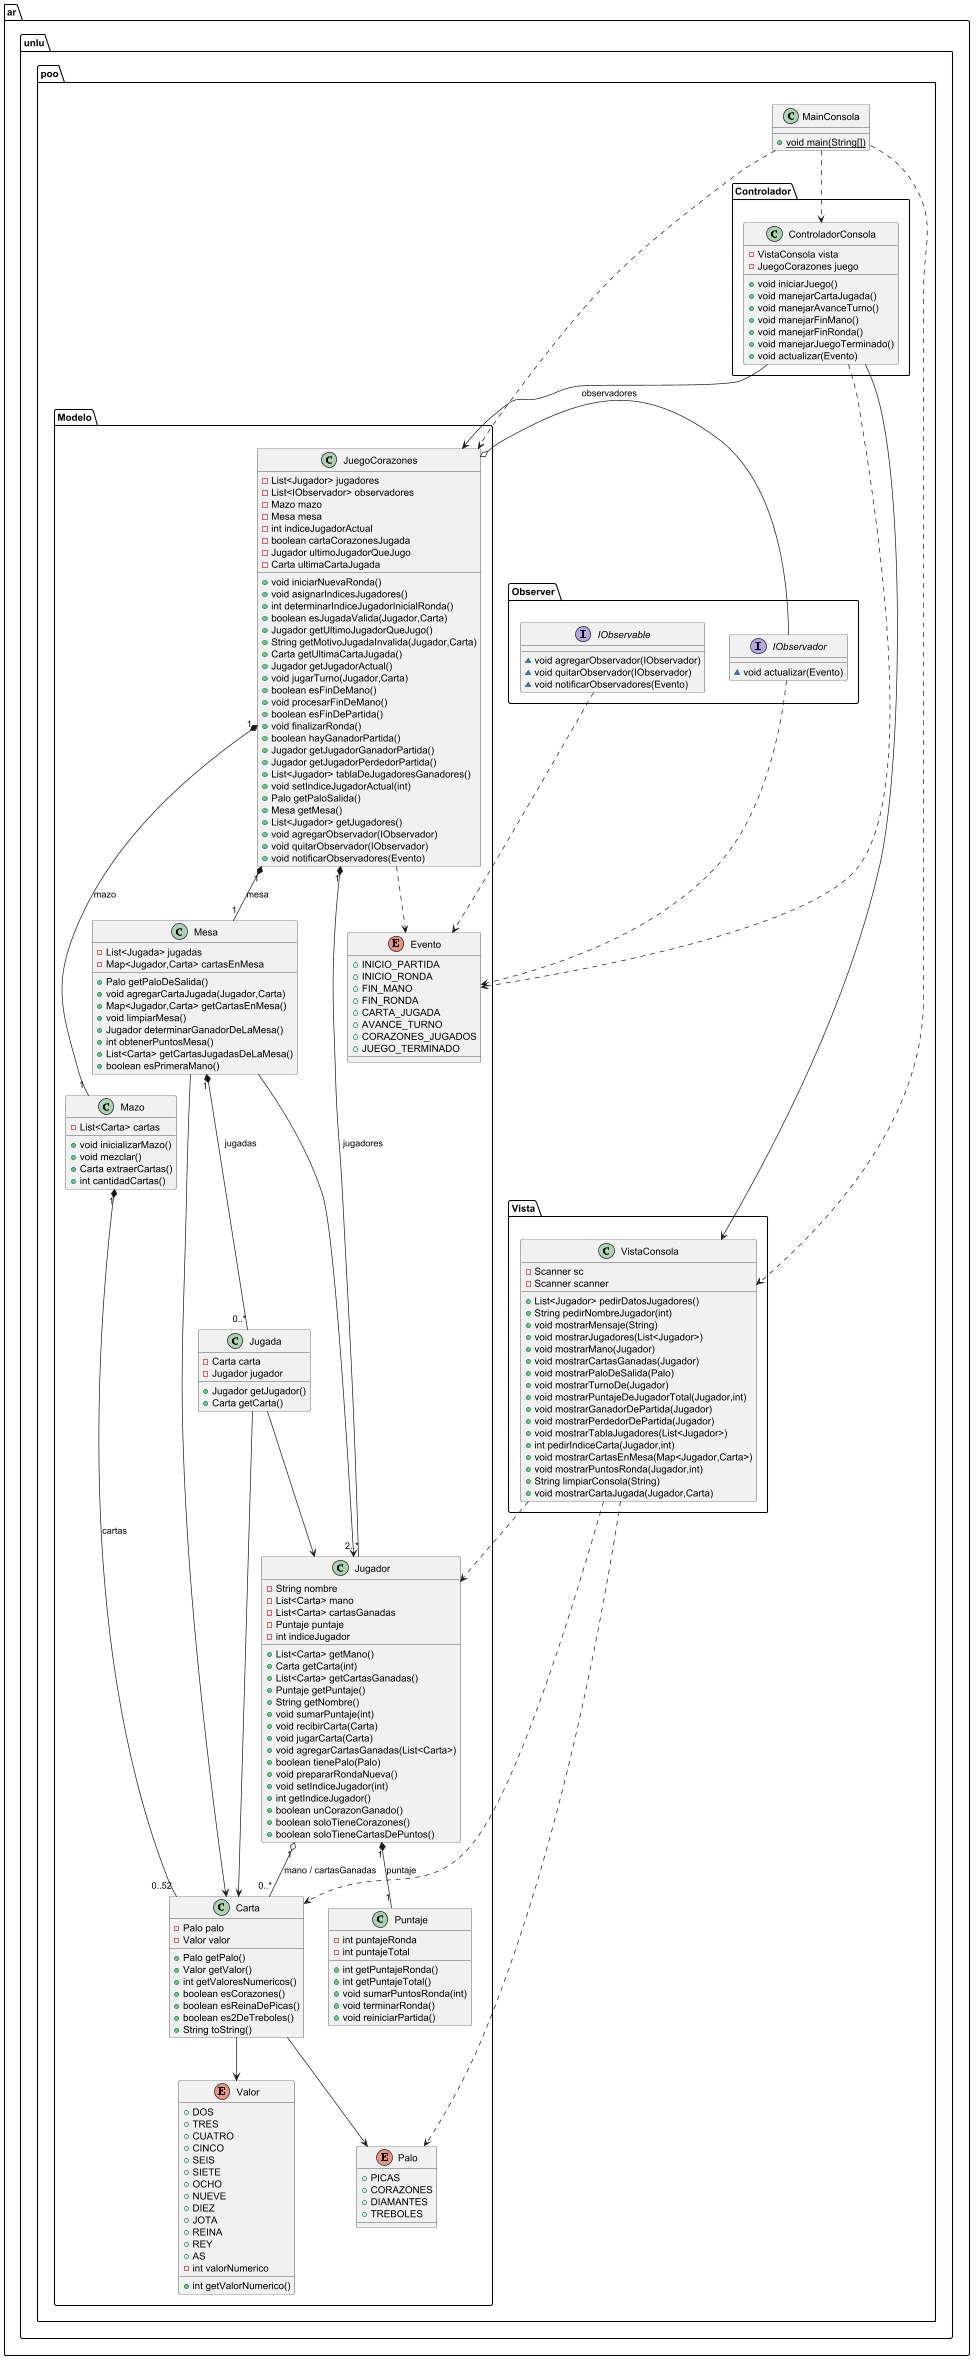

The diagram above was rendered by PlantUML. Its source (embedded in the PNG):
@startuml
class ar.unlu.poo.Modelo.Mesa {
- List<Jugada> jugadas
- Map<Jugador,Carta> cartasEnMesa
+ Palo getPaloDeSalida()
+ void agregarCartaJugada(Jugador,Carta)
+ Map<Jugador,Carta> getCartasEnMesa()
+ void limpiarMesa()
+ Jugador determinarGanadorDeLaMesa()
+ int obtenerPuntosMesa()
+ List<Carta> getCartasJugadasDeLaMesa()
+ boolean esPrimeraMano()
}


enum ar.unlu.poo.Modelo.Evento {
+  INICIO_PARTIDA
+  INICIO_RONDA
+  FIN_MANO
+  FIN_RONDA
+  CARTA_JUGADA
+  AVANCE_TURNO
+  CORAZONES_JUGADOS
+  JUEGO_TERMINADO
}

interface ar.unlu.poo.Observer.IObservador {
~ void actualizar(Evento)
}

class ar.unlu.poo.Controlador.ControladorConsola {
- VistaConsola vista
- JuegoCorazones juego
+ void iniciarJuego()
+ void manejarCartaJugada()
+ void manejarAvanceTurno()
+ void manejarFinMano()
+ void manejarFinRonda()
+ void manejarJuegoTerminado()
+ void actualizar(Evento)
}


class ar.unlu.poo.Modelo.Carta {
- Palo palo
- Valor valor
+ Palo getPalo()
+ Valor getValor()
+ int getValoresNumericos()
+ boolean esCorazones()
+ boolean esReinaDePicas()
+ boolean es2DeTreboles()
+ String toString()
}


class ar.unlu.poo.Modelo.Mazo {
- List<Carta> cartas
+ void inicializarMazo()
+ void mezclar()
+ Carta extraerCartas()
+ int cantidadCartas()
}


class ar.unlu.poo.Vista.VistaConsola {
- Scanner sc
- Scanner scanner
+ List<Jugador> pedirDatosJugadores()
+ String pedirNombreJugador(int)
+ void mostrarMensaje(String)
+ void mostrarJugadores(List<Jugador>)
+ void mostrarMano(Jugador)
+ void mostrarCartasGanadas(Jugador)
+ void mostrarPaloDeSalida(Palo)
+ void mostrarTurnoDe(Jugador)
+ void mostrarPuntajeDeJugadorTotal(Jugador,int)
+ void mostrarGanadorDePartida(Jugador)
+ void mostrarPerdedorDePartida(Jugador)
+ void mostrarTablaJugadores(List<Jugador>)
+ int pedirIndiceCarta(Jugador,int)
+ void mostrarCartasEnMesa(Map<Jugador,Carta>)
+ void mostrarPuntosRonda(Jugador,int)
+ String limpiarConsola(String)
+ void mostrarCartaJugada(Jugador,Carta)
}


class ar.unlu.poo.MainConsola {
+ {static} void main(String[])
}

class ar.unlu.poo.Modelo.Puntaje {
- int puntajeRonda
- int puntajeTotal
+ int getPuntajeRonda()
+ int getPuntajeTotal()
+ void sumarPuntosRonda(int)
+ void terminarRonda()
+ void reiniciarPartida()
}


class ar.unlu.poo.Modelo.Jugador {
- String nombre
- List<Carta> mano
- List<Carta> cartasGanadas
- Puntaje puntaje
- int indiceJugador
+ List<Carta> getMano()
+ Carta getCarta(int)
+ List<Carta> getCartasGanadas()
+ Puntaje getPuntaje()
+ String getNombre()
+ void sumarPuntaje(int)
+ void recibirCarta(Carta)
+ void jugarCarta(Carta)
+ void agregarCartasGanadas(List<Carta>)
+ boolean tienePalo(Palo)
+ void prepararRondaNueva()
+ void setIndiceJugador(int)
+ int getIndiceJugador()
+ boolean unCorazonGanado()
+ boolean soloTieneCorazones()
+ boolean soloTieneCartasDePuntos()
}


interface ar.unlu.poo.Observer.IObservable {
~ void agregarObservador(IObservador)
~ void quitarObservador(IObservador)
~ void notificarObservadores(Evento)
}

class ar.unlu.poo.Modelo.JuegoCorazones {
- List<Jugador> jugadores
- List<IObservador> observadores
- Mazo mazo
- Mesa mesa
- int indiceJugadorActual
- boolean cartaCorazonesJugada
- Jugador ultimoJugadorQueJugo
- Carta ultimaCartaJugada
+ void iniciarNuevaRonda()
+ void asignarIndicesJugadores()
+ int determinarIndiceJugadorInicialRonda()
+ boolean esJugadaValida(Jugador,Carta)
+ Jugador getUltimoJugadorQueJugo()
+ String getMotivoJugadaInvalida(Jugador,Carta)
+ Carta getUltimaCartaJugada()
+ Jugador getJugadorActual()
+ void jugarTurno(Jugador,Carta)
+ boolean esFinDeMano()
+ void procesarFinDeMano()
+ boolean esFinDePartida()
+ void finalizarRonda()
+ boolean hayGanadorPartida()
+ Jugador getJugadorGanadorPartida()
+ Jugador getJugadorPerdedorPartida()
+ List<Jugador> tablaDeJugadoresGanadores()
+ void setIndiceJugadorActual(int)
+ Palo getPaloSalida()
+ Mesa getMesa()
+ List<Jugador> getJugadores()
+ void agregarObservador(IObservador)
+ void quitarObservador(IObservador)
+ void notificarObservadores(Evento)
}


class ar.unlu.poo.Modelo.Jugada {
- Carta carta
- Jugador jugador
+ Jugador getJugador()
+ Carta getCarta()
}


enum ar.unlu.poo.Modelo.Palo {
+  PICAS
+  CORAZONES
+  DIAMANTES
+  TREBOLES
}

enum ar.unlu.poo.Modelo.Valor {
+  DOS
+  TRES
+  CUATRO
+  CINCO
+  SEIS
+  SIETE
+  OCHO
+  NUEVE
+  DIEZ
+  JOTA
+  REINA
+  REY
+  AS
- int valorNumerico
+ int getValorNumerico()
}


' ===== Asociaciones / composición =====
ar.unlu.poo.Modelo.JuegoCorazones "1" *-- "2..*" ar.unlu.poo.Modelo.Jugador : jugadores
ar.unlu.poo.Modelo.JuegoCorazones "1" *-- "1" ar.unlu.poo.Modelo.Mazo : mazo
ar.unlu.poo.Modelo.JuegoCorazones "1" *-- "1" ar.unlu.poo.Modelo.Mesa : mesa
ar.unlu.poo.Modelo.JuegoCorazones o-- ar.unlu.poo.Observer.IObservador : observadores

ar.unlu.poo.Modelo.Mazo "1" *-- "0..52" ar.unlu.poo.Modelo.Carta : cartas
ar.unlu.poo.Modelo.Mesa "1" *-- "0..*" ar.unlu.poo.Modelo.Jugada : jugadas
ar.unlu.poo.Modelo.Mesa --> ar.unlu.poo.Modelo.Jugador
ar.unlu.poo.Modelo.Mesa --> ar.unlu.poo.Modelo.Carta

ar.unlu.poo.Modelo.Jugador "1" *-- "1" ar.unlu.poo.Modelo.Puntaje : puntaje
ar.unlu.poo.Modelo.Jugador "1" o-- "0..*" ar.unlu.poo.Modelo.Carta : mano / cartasGanadas

ar.unlu.poo.Modelo.Jugada --> ar.unlu.poo.Modelo.Carta
ar.unlu.poo.Modelo.Jugada --> ar.unlu.poo.Modelo.Jugador

ar.unlu.poo.Modelo.Carta --> ar.unlu.poo.Modelo.Palo
ar.unlu.poo.Modelo.Carta --> ar.unlu.poo.Modelo.Valor

' ===== Controlador =====
ar.unlu.poo.Controlador.ControladorConsola --> ar.unlu.poo.Modelo.JuegoCorazones
ar.unlu.poo.Controlador.ControladorConsola --> ar.unlu.poo.Vista.VistaConsola

' ===== Dependencias (flecha punteada) =====
ar.unlu.poo.Modelo.JuegoCorazones ..> ar.unlu.poo.Modelo.Evento
ar.unlu.poo.Observer.IObservador ..> ar.unlu.poo.Modelo.Evento
ar.unlu.poo.Observer.IObservable ..> ar.unlu.poo.Modelo.Evento
ar.unlu.poo.Vista.VistaConsola ..> ar.unlu.poo.Modelo.Jugador
ar.unlu.poo.Vista.VistaConsola ..> ar.unlu.poo.Modelo.Carta
ar.unlu.poo.Vista.VistaConsola ..> ar.unlu.poo.Modelo.Palo
ar.unlu.poo.Controlador.ControladorConsola ..> ar.unlu.poo.Modelo.Evento
ar.unlu.poo.MainConsola ..> ar.unlu.poo.Controlador.ControladorConsola
ar.unlu.poo.MainConsola ..> ar.unlu.poo.Vista.VistaConsola
ar.unlu.poo.MainConsola ..> ar.unlu.poo.Modelo.JuegoCorazones

@enduml